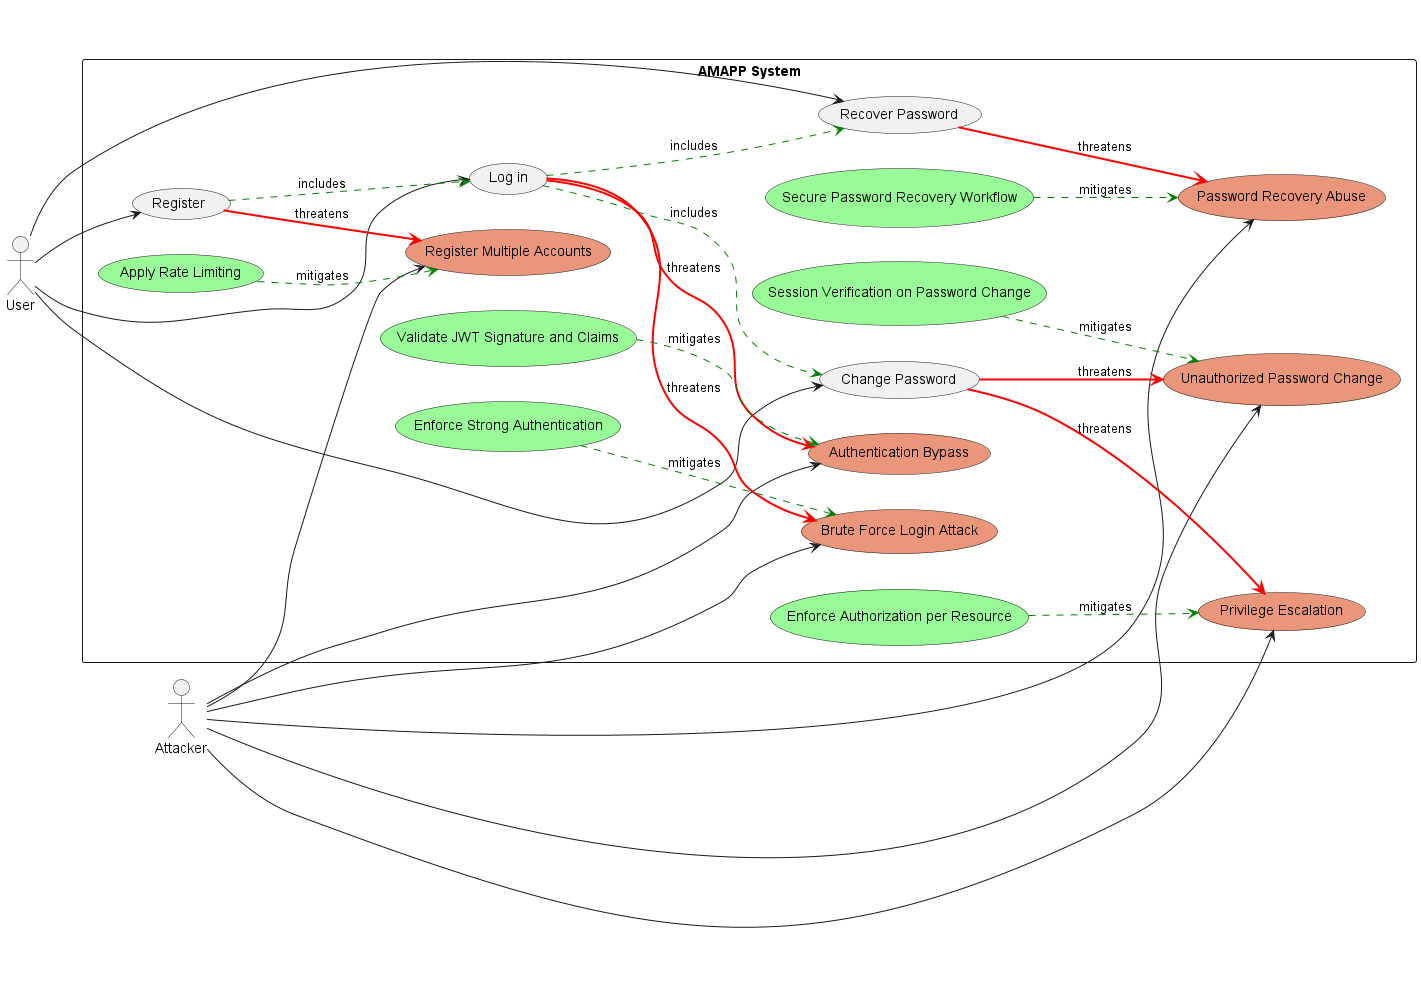

The diagram above was rendered by PlantUML. Its source (embedded in the PNG):
@startuml
left to right direction
skinparam packageStyle rectangle

actor User
actor Attacker

package "AMAPP System" {
    ' --- Use Cases normais ---
    usecase "Register" as UC_Register
    usecase "Log in" as UC_Login
    usecase "Change Password" as UC_ChangePassword
    usecase "Recover Password" as UC_RecoverPassword

    ' --- Abuse Cases ---
    usecase "Register Multiple Accounts" as Abuse_Register #darksalmon
    usecase "Brute Force Login Attack" as Abuse_Login #darksalmon
    usecase "Unauthorized Password Change" as Abuse_ChangePassword #darksalmon
    usecase "Password Recovery Abuse" as Abuse_Recovery #darksalmon
    usecase "Authentication Bypass" as Abuse_AuthBypass #darksalmon
    usecase "Privilege Escalation" as Abuse_PrivEscalation #darksalmon

    ' --- Mitigações (implementadas pelo AMAPP System) ---
    usecase "Apply Rate Limiting" as Mitigate_RateLimiting #palegreen
    usecase "Enforce Strong Authentication" as Mitigate_StrongAuth #palegreen
    usecase "Session Verification on Password Change" as Mitigate_SessionVerify #palegreen
    usecase "Secure Password Recovery Workflow" as Mitigate_SecureRecovery #palegreen
    usecase "Validate JWT Signature and Claims" as Mitigate_JWTValidation #palegreen
    usecase "Enforce Authorization per Resource" as Mitigate_AuthorizationCheck #palegreen

    ' --- Fluxos normais de User ---
    User --> UC_Register
    User --> UC_Login
    User --> UC_ChangePassword
    User --> UC_RecoverPassword

    ' --- Includes normais entre casos de uso ---
    UC_Register .[#green].> UC_Login : includes
    UC_Login .[#green].> UC_ChangePassword : includes
    UC_Login .[#green].> UC_RecoverPassword : includes

    ' --- Ataques do Attacker ---
    Attacker --> Abuse_Register
    Attacker --> Abuse_Login
    Attacker --> Abuse_ChangePassword
    Attacker --> Abuse_Recovery
    Attacker --> Abuse_AuthBypass
    Attacker --> Abuse_PrivEscalation

    ' --- Threatens (Ameaças) ---
    UC_Register -[#red,bold]-> Abuse_Register : threatens
    UC_Login -[#red,bold]-> Abuse_Login : threatens
    UC_ChangePassword -[#red,bold]-> Abuse_ChangePassword : threatens
    UC_RecoverPassword -[#red,bold]-> Abuse_Recovery : threatens
    UC_Login -[#red,bold]-> Abuse_AuthBypass : threatens
    UC_ChangePassword -[#red,bold]-> Abuse_PrivEscalation : threatens

    ' --- Mitigações para os Abuse Cases ---
    Mitigate_RateLimiting -[#green,dashed]-> Abuse_Register : mitigates
    Mitigate_StrongAuth -[#green,dashed]-> Abuse_Login : mitigates
    Mitigate_SessionVerify -[#green,dashed]-> Abuse_ChangePassword : mitigates
    Mitigate_SecureRecovery -[#green,dashed]-> Abuse_Recovery : mitigates
    Mitigate_JWTValidation -[#green,dashed]-> Abuse_AuthBypass : mitigates
    Mitigate_AuthorizationCheck -[#green,dashed]-> Abuse_PrivEscalation : mitigates
}
@enduml